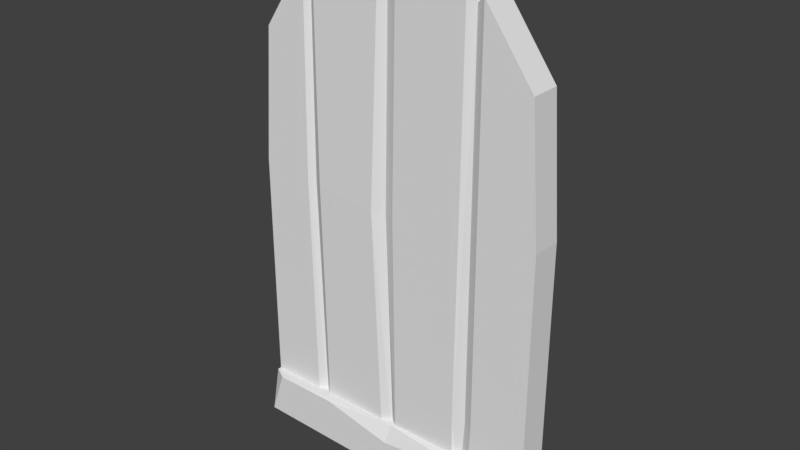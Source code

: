 # Source: round_door_2.blend  (saved by Blender 2.78.0; exported with 4.5.12 LTS)
import bpy
from mathutils import Matrix  # noqa: F401  (used for matrix-valued properties, if any)

bpy.ops.wm.read_factory_settings(use_empty=True)
scene = bpy.context.scene
scene.name = 'Scene'

# ---- collections
col_collection_9 = bpy.data.collections.new('Collection 9'); scene.collection.children.link(col_collection_9)

# ---- world
world_world = bpy.data.worlds.new('World'); scene.world = world_world
world_world.color = (0.05088, 0.05088, 0.05088)
world_world.use_sun_shadow = False
world_world.sun_shadow_jitter_overblur = 0.0
world_world.cycles.sampling_method = 'MANUAL'

# ---- meshes
me_cube = bpy.data.meshes.new('Cube')
me_cube.from_pydata([(-0.6547, -0.8901, -0.01155), (-0.6547, -0.8901, 1.062), (-0.06559, -0.7764, 1.94), (-0.06779, -0.7764, 0.003724), (0.478, -0.8901, 0.003724), (0.478, -0.8901, 1.062), (0.2579, -0.8901, 1.805), (0.187, -0.8901, 0.003724), (0.2469, -0.8901, 0.006452), (0.1955, -0.8901, 1.854), (-0.1324, -0.8901, 1.937), (-0.1292, -0.8901, -0.007149), (-0.06779, -0.8901, 0.003724), (-0.06559, -0.8901, 1.94), (-0.3891, -0.8901, -0.001997), (-0.4488, -0.8901, 1.803), (-0.4435, -0.8901, -0.01155), (-0.4061, -0.8901, 1.852), (-0.4114, -0.8741, 0.01009), (-0.09073, -0.8741, 0.011), (0.2069, -0.8741, 0.01009), (0.3858, -0.8901, 0.003724), (0.4407, -0.8901, 1.554), (0.2246, -0.8741, 1.781), (-0.1079, -0.8741, 1.897), (-0.43, -0.8741, 1.787), (-0.6175, -0.8901, 1.554), (-0.1292, -0.7764, -0.007149), (-0.1324, -0.7764, 1.937), (0.1955, -0.7764, 1.854), (0.2469, -0.7764, 0.006452), (0.187, -0.7764, 0.003724), (0.2579, -0.7764, 1.805), (0.478, -0.7764, 1.062), (0.478, -0.7764, 0.003724), (-0.6547, -0.7764, 1.062), (-0.6547, -0.7764, -0.01155), (-0.3979, -0.8996, 1.034), (0.2264, -0.8741, 0.3102), (-0.08112, -0.8901, 1.005), (0.1833, -0.8901, 0.3158), (-0.1652, -0.8996, 1.003), (-0.4381, -0.8741, 1.034), (-0.4626, -0.8901, 1.031), (-0.1232, -0.8741, 1.003), (0.2623, -0.8901, 0.3102), (-0.3891, -0.7764, -0.001997), (-0.4488, -0.7764, 1.803), (-0.4435, -0.7764, -0.01155), (-0.4061, -0.7764, 1.852), (-0.4114, -0.7603, 0.01009), (-0.09073, -0.7603, 0.011), (0.2069, -0.7603, 0.01009), (0.3858, -0.7764, 0.003724), (0.4407, -0.7764, 1.554), (0.2246, -0.7603, 1.781), (-0.1118, -0.7603, 1.838), (-0.43, -0.7603, 1.787), (-0.6175, -0.7764, 1.554), (-0.3979, -0.7764, 1.034), (0.2264, -0.7603, 0.3102), (-0.08112, -0.7764, 1.005), (0.1833, -0.7764, 0.3158), (-0.1652, -0.7764, 1.003), (-0.4381, -0.7603, 1.034), (-0.4626, -0.7764, 1.031), (-0.1232, -0.7603, 1.003), (0.2623, -0.7764, 0.3102), (-0.6593, -0.8294, 0.1638), (-0.6634, -0.8294, -0.005453), (-0.6593, -0.9007, 0.1638), (-0.6634, -0.9302, -0.005453), (0.4924, -0.8294, 0.1638), (0.4883, -0.8294, -0.005453), (0.4924, -0.9302, 0.1638), (0.4883, -0.9302, -0.005453), (-0.08622, -0.9302, 0.1067), (-0.08757, -0.9302, -0.01532), (-0.08757, -0.8294, -0.01532), (-0.08343, -0.8294, 0.182), (-0.08502, -0.8996, 0.1693), (-0.6081, -0.9302, 0.1638), (-0.3615, -0.9302, 0.1638), (0.3265, -0.9302, 0.1638), (-0.6626, -0.9302, -0.001433)], [], [(35, 58, 47, 65), (0, 36, 48, 16), (34, 53, 33), (16, 1, 0), (67, 32, 54, 33), (62, 29, 55, 60), (63, 28, 56, 66), (5, 33, 54, 22), (59, 49, 28, 63), (27, 46, 59, 63), (51, 27, 63, 66), (30, 52, 60, 67), (13, 2, 56, 24), (7, 40, 39, 12), (8, 45, 38, 20), (4, 5, 21), (21, 5, 45, 8), (20, 38, 40, 7), (19, 44, 41, 11), (18, 42, 43, 16), (11, 41, 37, 14), (12, 39, 44, 19), (16, 43, 1), (14, 37, 42, 18), (50, 48, 65, 64), (61, 2, 29, 62), (48, 36, 35), (53, 30, 67, 33), (66, 56, 2, 61), (48, 35, 65), (3, 51, 66, 61), (22, 54, 32, 6), (46, 50, 64, 59), (31, 3, 61, 62), (52, 31, 62, 60), (6, 32, 55, 23), (64, 57, 49, 59), (65, 47, 57, 64), (60, 55, 32, 67), (10, 28, 49, 17), (24, 56, 28, 10), (38, 45, 6, 23), (45, 5, 22, 6), (41, 44, 24, 10), (37, 41, 10, 17), (1, 43, 15, 26), (39, 40, 9, 13), (40, 38, 23, 9), (43, 42, 25, 15), (44, 39, 13, 24), (42, 37, 17, 25), (17, 49, 57, 25), (1, 35, 36, 0), (16, 48, 50, 18), (14, 46, 27, 11), (15, 47, 58, 26), (11, 27, 51, 19), (4, 34, 33, 5), (9, 29, 2, 13), (20, 52, 30, 8), (18, 50, 46, 14), (21, 53, 34, 4), (8, 30, 53, 21), (23, 55, 29, 9), (25, 57, 47, 15), (26, 58, 35, 1), (7, 12, 3, 31), (52, 20, 7, 31), (12, 19, 51, 3), (74, 75, 73, 72), (77, 75, 74, 83, 76), (78, 73, 75, 77), (79, 72, 73, 78), (76, 83, 80), (68, 79, 78, 69), (69, 78, 77, 71), (71, 77, 76, 82, 81, 84), (70, 81, 82, 80, 79, 68), (84, 81, 70), (80, 82, 76), (80, 83, 74, 72, 79), (84, 70, 68, 69, 71)])
_uv = me_cube.uv_layers.new(name='UVMap')
_uv.uv.foreach_set('vector', [0.03094, 0.9727, 0.03094, 0.9727, 0.03094, 0.9727, 0.03094, 0.9727, 0.03094, 0.9727, 0.03094, 0.9727, 0.03094, 0.9727, 0.03094, 0.9727, 0.03119, 0.9727, 0.03119, 0.9727, 0.03119, 0.9727, 0.03094, 0.9727, 0.03094, 0.9727, 0.03094, 0.9727, 0.03142, 0.9727, 0.03142, 0.9727, 0.03142, 0.9727, 0.03142, 0.9727, 0.05328, 0.9723, 0.05328, 0.9723, 0.05328, 0.9723, 0.05328, 0.9723, 0.05328, 0.9723, 0.05328, 0.9723, 0.05328, 0.9723, 0.05328, 0.9723, 0.03119, 0.9727, 0.03119, 0.9727, 0.03119, 0.9727, 0.03119, 0.9727, 0.03142, 0.9727, 0.03142, 0.9727, 0.03142, 0.9727, 0.03142, 0.9727, 0.03142, 0.9727, 0.03142, 0.9727, 0.03142, 0.9727, 0.03142, 0.9727, 0.05328, 0.9723, 0.05328, 0.9723, 0.05328, 0.9723, 0.05328, 0.9723, 0.05328, 0.9723, 0.05328, 0.9723, 0.05328, 0.9723, 0.05328, 0.9723, 0.05328, 0.9723, 0.05328, 0.9723, 0.05328, 0.9723, 0.05328, 0.9723, 0.03119, 0.9727, 0.03119, 0.9727, 0.03119, 0.9727, 0.03119, 0.9727, 0.05328, 0.9723, 0.05328, 0.9723, 0.05328, 0.9723, 0.05328, 0.9723, 0.03119, 0.9727, 0.03119, 0.9727, 0.03119, 0.9727, 0.03142, 0.9727, 0.03142, 0.9727, 0.03142, 0.9727, 0.03142, 0.9727, 0.05328, 0.9723, 0.05328, 0.9723, 0.05328, 0.9723, 0.05328, 0.9723, 0.05328, 0.9723, 0.05328, 0.9723, 0.05328, 0.9723, 0.05328, 0.9723, 0.05328, 0.9723, 0.05328, 0.9723, 0.05328, 0.9723, 0.05328, 0.9723, 0.03142, 0.9727, 0.03142, 0.9727, 0.03142, 0.9727, 0.03142, 0.9727, 0.05328, 0.9723, 0.05328, 0.9723, 0.05328, 0.9723, 0.05328, 0.9723, 0.03094, 0.9727, 0.03094, 0.9727, 0.03094, 0.9727, 0.05328, 0.9723, 0.05328, 0.9723, 0.05328, 0.9723, 0.05328, 0.9723, 0.05328, 0.9723, 0.05328, 0.9723, 0.05328, 0.9723, 0.05328, 0.9723, 0.03119, 0.9727, 0.03119, 0.9727, 0.03119, 0.9727, 0.03119, 0.9727, 0.03094, 0.9727, 0.03094, 0.9727, 0.03094, 0.9727, 0.03142, 0.9727, 0.03142, 0.9727, 0.03142, 0.9727, 0.03142, 0.9727, 0.05328, 0.9723, 0.05328, 0.9723, 0.05328, 0.9723, 0.05328, 0.9723, 0.03094, 0.9727, 0.03094, 0.9727, 0.03094, 0.9727, 0.05328, 0.9723, 0.05328, 0.9723, 0.05328, 0.9723, 0.05328, 0.9723, 0.03142, 0.9727, 0.03142, 0.9727, 0.03142, 0.9727, 0.03142, 0.9727, 0.05328, 0.9723, 0.05328, 0.9723, 0.05328, 0.9723, 0.05328, 0.9723, 0.03119, 0.9727, 0.03119, 0.9727, 0.03119, 0.9727, 0.03119, 0.9727, 0.05328, 0.9723, 0.05328, 0.9723, 0.05328, 0.9723, 0.05328, 0.9723, 0.05328, 0.9723, 0.05328, 0.9723, 0.05328, 0.9723, 0.05328, 0.9723, 0.05328, 0.9723, 0.05328, 0.9723, 0.05328, 0.9723, 0.05328, 0.9723, 0.05328, 0.9723, 0.05328, 0.9723, 0.05328, 0.9723, 0.05328, 0.9723, 0.05328, 0.9723, 0.05328, 0.9723, 0.05328, 0.9723, 0.05328, 0.9723, 0.03142, 0.9727, 0.03142, 0.9727, 0.03142, 0.9727, 0.03142, 0.9727, 0.05328, 0.9723, 0.05328, 0.9723, 0.05328, 0.9723, 0.05328, 0.9723, 0.05328, 0.9723, 0.05328, 0.9723, 0.05328, 0.9723, 0.05328, 0.9723, 0.03142, 0.9727, 0.03142, 0.9727, 0.03142, 0.9727, 0.03142, 0.9727, 0.05328, 0.9723, 0.05328, 0.9723, 0.05328, 0.9723, 0.05328, 0.9723, 0.03142, 0.9727, 0.03142, 0.9727, 0.03142, 0.9727, 0.03142, 0.9727, 0.03094, 0.9727, 0.03094, 0.9727, 0.03094, 0.9727, 0.03094, 0.9727, 0.03119, 0.9727, 0.03119, 0.9727, 0.03119, 0.9727, 0.03119, 0.9727, 0.05328, 0.9723, 0.05328, 0.9723, 0.05328, 0.9723, 0.05328, 0.9723, 0.05328, 0.9723, 0.05328, 0.9723, 0.05328, 0.9723, 0.05328, 0.9723, 0.05328, 0.9723, 0.05328, 0.9723, 0.05328, 0.9723, 0.05328, 0.9723, 0.05328, 0.9723, 0.05328, 0.9723, 0.05328, 0.9723, 0.05328, 0.9723, 0.05328, 0.9723, 0.05328, 0.9723, 0.05328, 0.9723, 0.05328, 0.9723, 0.03094, 0.9727, 0.03094, 0.9727, 0.03094, 0.9727, 0.03094, 0.9727, 0.05328, 0.9723, 0.05328, 0.9723, 0.05328, 0.9723, 0.05328, 0.9723, 0.03142, 0.9727, 0.03142, 0.9727, 0.03142, 0.9727, 0.03142, 0.9727, 0.03094, 0.9727, 0.03094, 0.9727, 0.03094, 0.9727, 0.03094, 0.9727, 0.05328, 0.9723, 0.05328, 0.9723, 0.05328, 0.9723, 0.05328, 0.9723, 0.03119, 0.9727, 0.03119, 0.9727, 0.03119, 0.9727, 0.03119, 0.9727, 0.03119, 0.9727, 0.03119, 0.9727, 0.03119, 0.9727, 0.03119, 0.9727, 0.05328, 0.9723, 0.05328, 0.9723, 0.05328, 0.9723, 0.05328, 0.9723, 0.05328, 0.9723, 0.05328, 0.9723, 0.05328, 0.9723, 0.05328, 0.9723, 0.03119, 0.9727, 0.03119, 0.9727, 0.03119, 0.9727, 0.03119, 0.9727, 0.03142, 0.9727, 0.03142, 0.9727, 0.03142, 0.9727, 0.03142, 0.9727, 0.05328, 0.9723, 0.05328, 0.9723, 0.05328, 0.9723, 0.05328, 0.9723, 0.05328, 0.9723, 0.05328, 0.9723, 0.05328, 0.9723, 0.05328, 0.9723, 0.03119, 0.9727, 0.03119, 0.9727, 0.03119, 0.9727, 0.03119, 0.9727, 0.05328, 0.9723, 0.05328, 0.9723, 0.03119, 0.9727, 0.05328, 0.9723, 0.05328, 0.9723, 0.05328, 0.9723, 0.05328, 0.9723, 0.05328, 0.9723, 0.05328, 0.9723, 0.05328, 0.9723, 0.05328, 0.9723, 0.05328, 0.9723, 0.03142, 0.9727, 0.03142, 0.9727, 0.03142, 0.9727, 0.03142, 0.9727, 0.03142, 0.9727, 0.03142, 0.9727, 0.03142, 0.9727, 0.03142, 0.9727, 0.03142, 0.9727, 0.03142, 0.9727, 0.03142, 0.9727, 0.03142, 0.9727, 0.03142, 0.9727, 0.03142, 0.9727, 0.03142, 0.9727, 0.03142, 0.9727, 0.03142, 0.9727, 0.03142, 0.9727, 0.03142, 0.9727, 0.03142, 0.9727, 0.03142, 0.9727, 0.03142, 0.9727, 0.03142, 0.9727, 0.03142, 0.9727, 0.03142, 0.9727, 0.03142, 0.9727, 0.03142, 0.9727, 0.03142, 0.9727, 0.03142, 0.9727, 0.03142, 0.9727, 0.03142, 0.9727, 0.03142, 0.9727, 0.03142, 0.9727, 0.03142, 0.9727, 0.03142, 0.9727, 0.03142, 0.9727, 0.03142, 0.9727, 0.03142, 0.9727, 0.03142, 0.9727, 0.03142, 0.9727, 0.03142, 0.9727, 0.03142, 0.9727, 0.03142, 0.9727, 0.03142, 0.9727, 0.03142, 0.9727, 0.03142, 0.9727, 0.03142, 0.9727, 0.03142, 0.9727, 0.03142, 0.9727, 0.03142, 0.9727, 0.03142, 0.9727, 0.03142, 0.9727, 0.03142, 0.9727, 0.03142, 0.9727, 0.03142, 0.9727, 0.03142, 0.9727])
me_cube.use_remesh_preserve_volume = False
me_cube.use_remesh_preserve_attributes = False
me_cube.use_mirror_vertex_groups = False
me_cube.update()

# ---- objects
ob_cube = bpy.data.objects.new('Cube', me_cube)

# ---- transforms, parenting, visibility, modifiers, constraints
ob_cube.location = (0.0, 0.0, 0.0)
ob_cube.lineart.crease_threshold = 0.0

# ---- collection membership
col_collection_9.objects.link(ob_cube)

# ---- scene / render settings (as saved in the file)
scene.frame_start = 1; scene.frame_end = 250; scene.frame_set(40)
scene.render.engine = 'BLENDER_EEVEE_NEXT'
scene.render.resolution_percentage = 50
scene.render.dither_intensity = 0.0
scene.cycles.use_denoising = False
scene.cycles.samples = 128
scene.cycles.sampling_pattern = 'TABULATED_SOBOL'
scene.cycles.light_sampling_threshold = 0.0
scene.cycles.use_adaptive_sampling = False
scene.cycles.use_light_tree = False
scene.cycles.blur_glossy = 0.0
scene.cycles.sample_clamp_indirect = 0.0
scene.view_settings.view_transform = 'Standard'
bpy.context.view_layer.update()

# ---- added for rendering (the .blend has no active camera and no usable light): camera, sun
cam_auto = bpy.data.cameras.new('AutoCamera')
cam_auto.lens = 50.0
cam_auto.sensor_width = 36.0
cam_auto.clip_end = 1000.0
ob_auto_camera = bpy.data.objects.new('AutoCamera', cam_auto)
scene.collection.objects.link(ob_auto_camera)
ob_auto_camera.location = (2.022, -3.37427, 2.64838)
ob_auto_camera.rotation_euler = (1.09748, -7.21219e-08, 0.694738)
scene.camera = ob_auto_camera
light_auto_sun = bpy.data.lights.new('AutoSun', 'SUN')
light_auto_sun.energy = 3.0
light_auto_sun.angle = 0.0523599
ob_auto_sun = bpy.data.objects.new('AutoSun', light_auto_sun)
scene.collection.objects.link(ob_auto_sun)
ob_auto_sun.rotation_euler = (0.872665, 0.174533, 0.523599)
bpy.context.view_layer.update()
